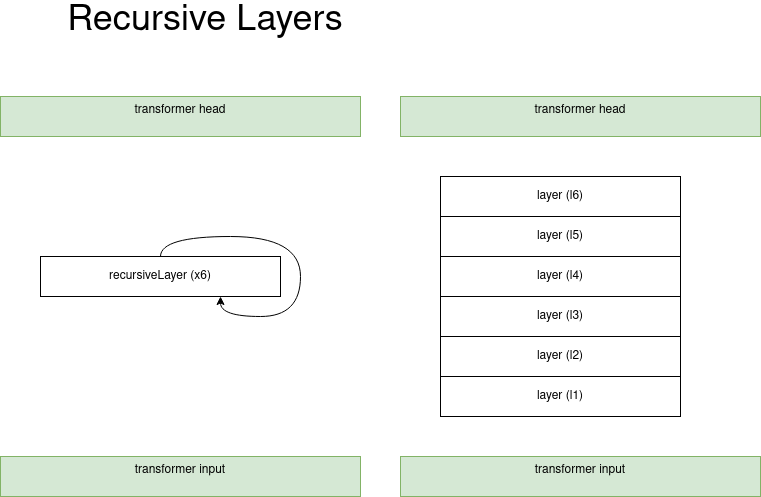

The diagram above was exported from draw.io. Its source (the exported page's mxGraphModel, read from the mxfile embedded in the PNG):
<mxGraphModel dx="1434" dy="779" grid="1" gridSize="10" guides="1" tooltips="1" connect="1" arrows="1" fold="1" page="1" pageScale="1" pageWidth="850" pageHeight="1100" math="0" shadow="0">
  <root>
    <mxCell id="0" />
    <mxCell id="1" parent="0" />
    <mxCell id="yN_6NNA6e4bb_lLPipn2-1" value="recursiveLayer (x6)" style="rounded=0;whiteSpace=wrap;html=1;" parent="1" vertex="1">
      <mxGeometry x="80" y="320" width="240" height="40" as="geometry" />
    </mxCell>
    <mxCell id="yN_6NNA6e4bb_lLPipn2-4" style="edgeStyle=orthogonalEdgeStyle;rounded=0;orthogonalLoop=1;jettySize=auto;html=1;exitX=0.5;exitY=0;exitDx=0;exitDy=0;entryX=0.75;entryY=1;entryDx=0;entryDy=0;curved=1;" parent="1" source="yN_6NNA6e4bb_lLPipn2-1" target="yN_6NNA6e4bb_lLPipn2-1" edge="1">
      <mxGeometry relative="1" as="geometry" />
    </mxCell>
    <mxCell id="yN_6NNA6e4bb_lLPipn2-7" value="&lt;font style=&quot;font-size: 36px;&quot;&gt;Recursive Layers&lt;/font&gt;" style="text;html=1;strokeColor=none;fillColor=none;align=center;verticalAlign=middle;whiteSpace=wrap;rounded=0;" parent="1" vertex="1">
      <mxGeometry x="40" y="70" width="410" height="30" as="geometry" />
    </mxCell>
    <mxCell id="yN_6NNA6e4bb_lLPipn2-18" value="transformer head" style="rounded=0;whiteSpace=wrap;html=1;fillColor=#d5e8d4;strokeColor=#82b366;verticalAlign=top;" parent="1" vertex="1">
      <mxGeometry x="40" y="160" width="360" height="40" as="geometry" />
    </mxCell>
    <mxCell id="yN_6NNA6e4bb_lLPipn2-21" value="transformer input" style="rounded=0;whiteSpace=wrap;html=1;fillColor=#d5e8d4;strokeColor=#82b366;verticalAlign=top;" parent="1" vertex="1">
      <mxGeometry x="40" y="520" width="360" height="40" as="geometry" />
    </mxCell>
    <mxCell id="RVD_boX8sH5gL-I8M7GE-5" value="layer (l3)" style="rounded=0;whiteSpace=wrap;html=1;" vertex="1" parent="1">
      <mxGeometry x="480" y="360" width="240" height="40" as="geometry" />
    </mxCell>
    <mxCell id="RVD_boX8sH5gL-I8M7GE-9" value="transformer head" style="rounded=0;whiteSpace=wrap;html=1;fillColor=#d5e8d4;strokeColor=#82b366;verticalAlign=top;" vertex="1" parent="1">
      <mxGeometry x="440" y="160" width="360" height="40" as="geometry" />
    </mxCell>
    <mxCell id="RVD_boX8sH5gL-I8M7GE-10" value="transformer input" style="rounded=0;whiteSpace=wrap;html=1;fillColor=#d5e8d4;strokeColor=#82b366;verticalAlign=top;" vertex="1" parent="1">
      <mxGeometry x="440" y="520" width="360" height="40" as="geometry" />
    </mxCell>
    <mxCell id="RVD_boX8sH5gL-I8M7GE-11" value="layer (l2)" style="rounded=0;whiteSpace=wrap;html=1;" vertex="1" parent="1">
      <mxGeometry x="480" y="400" width="240" height="40" as="geometry" />
    </mxCell>
    <mxCell id="RVD_boX8sH5gL-I8M7GE-12" value="layer (l1)" style="rounded=0;whiteSpace=wrap;html=1;" vertex="1" parent="1">
      <mxGeometry x="480" y="440" width="240" height="40" as="geometry" />
    </mxCell>
    <mxCell id="RVD_boX8sH5gL-I8M7GE-13" value="layer (l6)" style="rounded=0;whiteSpace=wrap;html=1;" vertex="1" parent="1">
      <mxGeometry x="480" y="240" width="240" height="40" as="geometry" />
    </mxCell>
    <mxCell id="RVD_boX8sH5gL-I8M7GE-14" value="layer (l5)" style="rounded=0;whiteSpace=wrap;html=1;" vertex="1" parent="1">
      <mxGeometry x="480" y="280" width="240" height="40" as="geometry" />
    </mxCell>
    <mxCell id="RVD_boX8sH5gL-I8M7GE-15" value="layer (l4)" style="rounded=0;whiteSpace=wrap;html=1;" vertex="1" parent="1">
      <mxGeometry x="480" y="320" width="240" height="40" as="geometry" />
    </mxCell>
  </root>
</mxGraphModel>